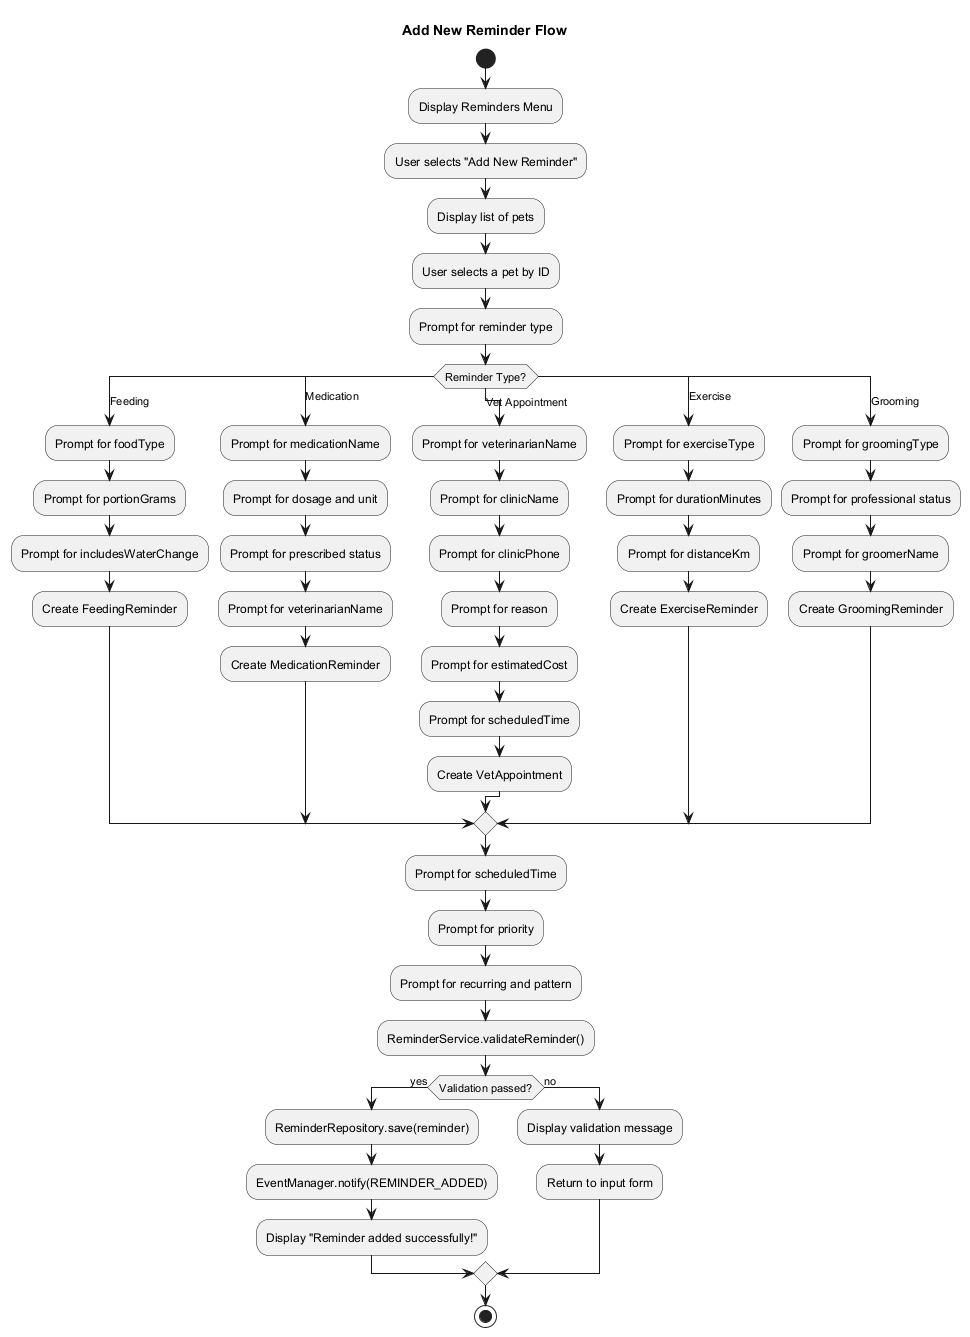

The diagram above was rendered by PlantUML. Its source (embedded in the PNG):
@startuml ActivityAddReminder
title Add New Reminder Flow

start

:Display Reminders Menu;
:User selects "Add New Reminder";

:Display list of pets;
:User selects a pet by ID;

:Prompt for reminder type;

switch (Reminder Type?)
case (Feeding)
    :Prompt for foodType;
    :Prompt for portionGrams;
    :Prompt for includesWaterChange;
    :Create FeedingReminder;

case (Medication)
    :Prompt for medicationName;
    :Prompt for dosage and unit;
    :Prompt for prescribed status;
    :Prompt for veterinarianName;
    :Create MedicationReminder;

case (Vet Appointment)
    :Prompt for veterinarianName;
    :Prompt for clinicName;
    :Prompt for clinicPhone;
    :Prompt for reason;
    :Prompt for estimatedCost;
    :Prompt for scheduledTime;
    :Create VetAppointment;

case (Exercise)
    :Prompt for exerciseType;
    :Prompt for durationMinutes;
    :Prompt for distanceKm;
    :Create ExerciseReminder;

case (Grooming)
    :Prompt for groomingType;
    :Prompt for professional status;
    :Prompt for groomerName;
    :Create GroomingReminder;
endswitch

:Prompt for scheduledTime;
:Prompt for priority;
:Prompt for recurring and pattern;

:ReminderService.validateReminder();

if (Validation passed?) then (yes)
    :ReminderRepository.save(reminder);
    :EventManager.notify(REMINDER_ADDED);
    :Display "Reminder added successfully!";
else (no)
    :Display validation message;
    :Return to input form;
endif

stop

@enduml